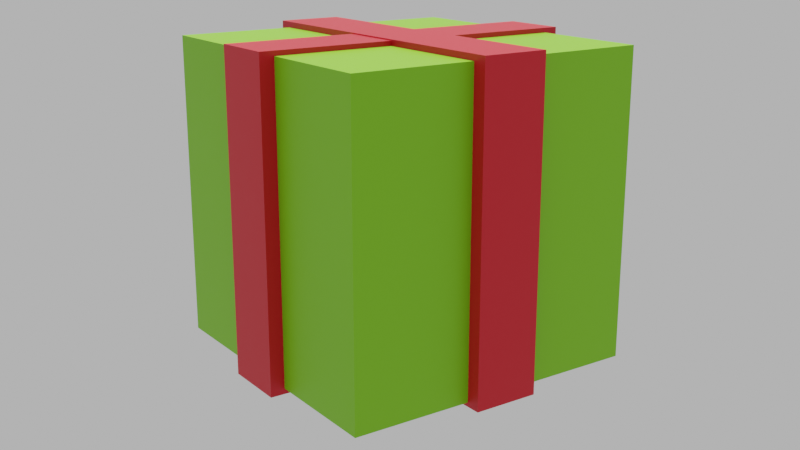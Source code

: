 # Source: presentRender.blend  (saved by Blender 3.6.13; exported with 4.5.12 LTS)
import bpy
from mathutils import Matrix  # noqa: F401  (used for matrix-valued properties, if any)

bpy.ops.wm.read_factory_settings(use_empty=True)
scene = bpy.context.scene
scene.name = 'Scene'

# ---- collections
col_collection = bpy.data.collections.new('Collection'); scene.collection.children.link(col_collection)

# ---- materials (node trees are filled in below, after node groups)
mat_present = bpy.data.materials.new('Present')
mat_present.alpha_threshold = 0.0
mat_present.use_transparent_shadow = False
mat_present.roughness = 0.5
mat_present.line_color = (0.0, 0.0, 0.0, 1.0)
mat_ribbon = bpy.data.materials.new('Ribbon')
mat_ribbon.use_transparent_shadow = False

# ---- material node trees
mat_present.use_nodes = True; mat_present.node_tree.nodes.clear()
_N = mat_present.node_tree.nodes; _L = mat_present.node_tree.links
n0 = _N.new('ShaderNodeOutputMaterial'); n0.name = 'Material Output'; n0.location = (300, 300)
n1 = _N.new('ShaderNodeBsdfPrincipled'); n1.name = 'Principled BSDF'; n1.location = (10, 300)
n1.distribution = 'GGX'
n1.subsurface_method = 'RANDOM_WALK_SKIN'
n1.inputs[0].default_value = (0.1859, 0.5395, 0.0, 1.0)
n1.inputs[3].default_value = 1.45
n1.inputs[27].default_value = (0.0, 0.0, 0.0, 1.0)
n1.inputs[28].default_value = 1.0
_L.new(n1.outputs[0], n0.inputs[0])
n0.is_active_output = True
mat_ribbon.use_nodes = True; mat_ribbon.node_tree.nodes.clear()
_N = mat_ribbon.node_tree.nodes; _L = mat_ribbon.node_tree.links
n0 = _N.new('ShaderNodeBsdfPrincipled'); n0.name = 'Principled BSDF'; n0.location = (10, 300)
n0.distribution = 'GGX'
n0.subsurface_method = 'RANDOM_WALK_SKIN'
n0.inputs[0].default_value = (0.5972, 0.0, 0.0104, 1.0)
n0.inputs[3].default_value = 1.45
n0.inputs[27].default_value = (0.0, 0.0, 0.0, 1.0)
n0.inputs[28].default_value = 1.0
n1 = _N.new('ShaderNodeOutputMaterial'); n1.name = 'Material Output'; n1.location = (300, 300)
_L.new(n0.outputs[0], n1.inputs[0])
n1.is_active_output = True

# ---- world
world_world = bpy.data.worlds.new('World'); scene.world = world_world
world_world.use_nodes = True; world_world.node_tree.nodes.clear()
_N = world_world.node_tree.nodes; _L = world_world.node_tree.links
n0 = _N.new('ShaderNodeOutputWorld'); n0.name = 'World Output'; n0.location = (300, 300)
n1 = _N.new('ShaderNodeBackground'); n1.name = 'Background'; n1.location = (10, 300)
n1.inputs[0].default_value = (0.05088, 0.05088, 0.05088, 1.0)
n1.inputs[1].default_value = 10.2
_L.new(n1.outputs[0], n0.inputs[0])
n0.is_active_output = True
world_world.color = (0.05088, 0.05088, 0.05088)
world_world.use_sun_shadow = False
world_world.sun_shadow_jitter_overblur = 0.0

# ---- cameras
cam_camera = bpy.data.cameras.new('Camera')

# ---- lights
light_sun = bpy.data.lights.new('Sun', 'SUN')
light_sun.transmission_factor = 0.0
light_sun.energy = 4.81

# ---- meshes
me_cube = bpy.data.meshes.new('Cube')
me_cube.from_pydata([(1.0, 1.0, 1.0), (1.0, 1.0, -1.0), (1.0, -1.0, 1.0), (1.0, -1.0, -1.0), (-1.0, 1.0, 1.0), (-1.0, 1.0, -1.0), (-1.0, -1.0, 1.0), (-1.0, -1.0, -1.0)], [], [(0, 4, 6, 2), (3, 2, 6, 7), (7, 6, 4, 5), (5, 1, 3, 7), (1, 0, 2, 3), (5, 4, 0, 1)])
_uv = me_cube.uv_layers.new(name='UVMap')
_uv.uv.foreach_set('vector', [0.625, 0.5, 0.875, 0.5, 0.875, 0.75, 0.625, 0.75, 0.375, 0.75, 0.625, 0.75, 0.625, 1.0, 0.375, 1.0, 0.375, 0.0, 0.625, 0.0, 0.625, 0.25, 0.375, 0.25, 0.125, 0.5, 0.375, 0.5, 0.375, 0.75, 0.125, 0.75, 0.375, 0.5, 0.625, 0.5, 0.625, 0.75, 0.375, 0.75, 0.375, 0.25, 0.625, 0.25, 0.625, 0.5, 0.375, 0.5])
me_cube.materials.append(mat_present)
me_cube.use_mirror_vertex_groups = False
me_cube.update()
me_cube_001 = bpy.data.meshes.new('Cube.001')
me_cube_001.from_pydata([(-1.0, -1.0, -1.0), (-1.0, -1.0, 1.0), (-1.0, 1.0, -1.0), (-1.0, 1.0, 1.0), (1.0, -1.0, -1.0), (1.0, -1.0, 1.0), (1.0, 1.0, -1.0), (1.0, 1.0, 1.0)], [], [(0, 1, 3, 2), (2, 3, 7, 6), (6, 7, 5, 4), (4, 5, 1, 0), (2, 6, 4, 0), (7, 3, 1, 5)])
_uv = me_cube_001.uv_layers.new(name='UVMap')
_uv.uv.foreach_set('vector', [0.375, 0.0, 0.625, 0.0, 0.625, 0.25, 0.375, 0.25, 0.375, 0.25, 0.625, 0.25, 0.625, 0.5, 0.375, 0.5, 0.375, 0.5, 0.625, 0.5, 0.625, 0.75, 0.375, 0.75, 0.375, 0.75, 0.625, 0.75, 0.625, 1.0, 0.375, 1.0, 0.125, 0.5, 0.375, 0.5, 0.375, 0.75, 0.125, 0.75, 0.625, 0.5, 0.875, 0.5, 0.875, 0.75, 0.625, 0.75])
me_cube_001.materials.append(mat_ribbon)
me_cube_001.update()
me_cube_002 = bpy.data.meshes.new('Cube.002')
me_cube_002.from_pydata([(-1.0, -1.0, -1.0), (-1.0, -1.0, 1.0), (-1.0, 1.0, -1.0), (-1.0, 1.0, 1.0), (1.0, -1.0, -1.0), (1.0, -1.0, 1.0), (1.0, 1.0, -1.0), (1.0, 1.0, 1.0)], [], [(0, 1, 3, 2), (2, 3, 7, 6), (6, 7, 5, 4), (4, 5, 1, 0), (2, 6, 4, 0), (7, 3, 1, 5)])
_uv = me_cube_002.uv_layers.new(name='UVMap')
_uv.uv.foreach_set('vector', [0.375, 0.0, 0.625, 0.0, 0.625, 0.25, 0.375, 0.25, 0.375, 0.25, 0.625, 0.25, 0.625, 0.5, 0.375, 0.5, 0.375, 0.5, 0.625, 0.5, 0.625, 0.75, 0.375, 0.75, 0.375, 0.75, 0.625, 0.75, 0.625, 1.0, 0.375, 1.0, 0.125, 0.5, 0.375, 0.5, 0.375, 0.75, 0.125, 0.75, 0.625, 0.5, 0.875, 0.5, 0.875, 0.75, 0.625, 0.75])
me_cube_002.materials.append(mat_ribbon)
me_cube_002.update()

# ---- objects
ob_cube = bpy.data.objects.new('Cube', me_cube)
ob_cube_001 = bpy.data.objects.new('Cube.001', me_cube_001)
ob_cube_002 = bpy.data.objects.new('Cube.002', me_cube_002)
ob_camera = bpy.data.objects.new('Camera', cam_camera)
ob_sun = bpy.data.objects.new('Sun', light_sun)

# ---- transforms, parenting, visibility, modifiers, constraints
ob_cube.location = (-0.0003553, 0.0, 5.086e-05)
ob_cube.rotation_euler = (-0.2352, 0.1613, -0.9801)
ob_cube.lock_rotations_4d = False
ob_cube.empty_display_type = 'ARROWS'
ob_cube.lineart.crease_threshold = 0.0
ob_cube_001.location = (-0.0009308, 0.0, -0.001918)
ob_cube_001.rotation_euler = (-0.2352, 0.1613, -0.9801)
ob_cube_001.scale = (1.094, 0.2154, 1.033)
ob_cube_002.location = (0.001286, 0.0, 0.005667)
ob_cube_002.rotation_euler = (0.1658, 0.2321, 0.6291)
ob_cube_002.scale = (1.094, 0.2154, 1.033)
ob_camera.location = (7.139, 0.0, -0.1846)
ob_camera.rotation_euler = (1.571, 0.0, 1.571)
ob_sun.location = (0.0, 0.0, 0.0)

# ---- collection membership
col_collection.objects.link(ob_cube)
col_collection.objects.link(ob_cube_001)
col_collection.objects.link(ob_cube_002)
col_collection.objects.link(ob_camera)
col_collection.objects.link(ob_sun)

# ---- scene / render settings (as saved in the file)
scene.camera = ob_camera
scene.frame_start = 1; scene.frame_end = 250; scene.frame_set(1)
scene.render.engine = 'BLENDER_EEVEE_NEXT'
scene.render.film_transparent = True
scene.cycles.sampling_pattern = 'TABULATED_SOBOL'
scene.view_settings.view_transform = 'Filmic'
bpy.context.view_layer.update()
